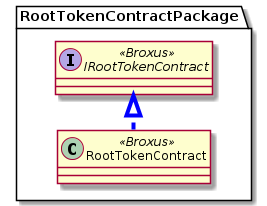

The diagram above was rendered by PlantUML. Its source (embedded in the PNG):
@startuml
skinparam WrapWidth 600
skinparam classAttributeIconSize 0
' hide circle
skinparam linetype ortho
skinparam linetype polyline
top to bottom direction
left to right direction
skinparam componentStyle uml2


package RootTokenContractPackage {

  !include ../interfaces/IRootTokenContract.plantuml
  !include ../smc/RootTokenContract.plantuml


  RootTokenContract .[#blue,thickness=4]|> IRootTokenContract
}

@enduml